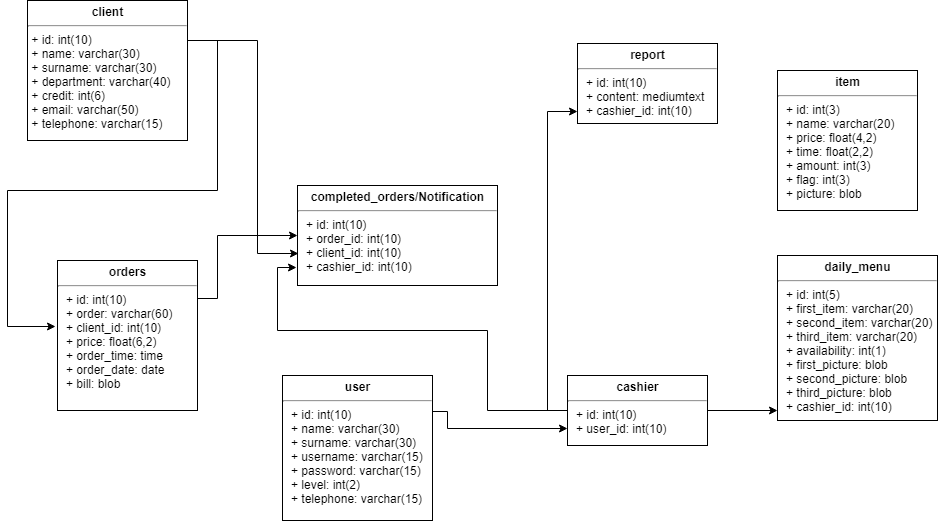

The diagram above was exported from draw.io. Its source (the exported page's mxGraphModel, read from the mxfile embedded in the PNG):
<mxGraphModel dx="1010" dy="533" grid="1" gridSize="10" guides="1" tooltips="1" connect="1" arrows="1" fold="1" page="1" pageScale="1" pageWidth="1100" pageHeight="850" background="#ffffff" math="0" shadow="0">
  <root>
    <mxCell id="0" />
    <mxCell id="1" parent="0" />
    <mxCell id="VaqjyH1pxKXtbpPGaYFA-13" style="edgeStyle=orthogonalEdgeStyle;rounded=0;orthogonalLoop=1;jettySize=auto;html=1;entryX=-0.017;entryY=0.439;entryDx=0;entryDy=0;entryPerimeter=0;" parent="1" source="24794b860abc3c2d-1" target="24794b860abc3c2d-16" edge="1">
      <mxGeometry relative="1" as="geometry">
        <mxPoint x="60" y="400" as="targetPoint" />
        <Array as="points">
          <mxPoint x="270" y="210" />
          <mxPoint x="270" y="360" />
          <mxPoint x="60" y="360" />
          <mxPoint x="60" y="496" />
        </Array>
      </mxGeometry>
    </mxCell>
    <mxCell id="VaqjyH1pxKXtbpPGaYFA-15" value="" style="edgeStyle=orthogonalEdgeStyle;rounded=0;orthogonalLoop=1;jettySize=auto;html=1;entryX=0.004;entryY=0.678;entryDx=0;entryDy=0;entryPerimeter=0;" parent="1" source="24794b860abc3c2d-1" target="24794b860abc3c2d-20" edge="1">
      <mxGeometry relative="1" as="geometry">
        <mxPoint x="320" y="240" as="targetPoint" />
        <Array as="points">
          <mxPoint x="310" y="210" />
          <mxPoint x="310" y="423" />
        </Array>
      </mxGeometry>
    </mxCell>
    <mxCell id="24794b860abc3c2d-1" value="&lt;p style=&quot;margin: 4px 0px 0px ; text-align: center&quot;&gt;&lt;b&gt;client&lt;/b&gt;&lt;/p&gt;&lt;hr&gt;&amp;nbsp;+ id: int(10)&lt;br&gt;&amp;nbsp;+ name: varchar(30)&lt;br&gt;&amp;nbsp;+ surname: varchar(30)&lt;br&gt;&amp;nbsp;+ department: varchar(40)&lt;br&gt;&amp;nbsp;+ credit: int(6)&lt;br&gt;&amp;nbsp;+ email: varchar(50)&lt;br&gt;&amp;nbsp;+ telephone: varchar(15)&lt;br&gt;" style="verticalAlign=top;align=left;overflow=fill;fontSize=12;fontFamily=Helvetica;html=1;rounded=0;shadow=0;comic=0;labelBackgroundColor=none;strokeColor=#000000;strokeWidth=1;fillColor=#ffffff;" parent="1" vertex="1">
      <mxGeometry x="80" y="170" width="160" height="140" as="geometry" />
    </mxCell>
    <mxCell id="VaqjyH1pxKXtbpPGaYFA-16" style="edgeStyle=orthogonalEdgeStyle;rounded=0;orthogonalLoop=1;jettySize=auto;html=1;exitX=1;exitY=0.25;exitDx=0;exitDy=0;entryX=0;entryY=0.5;entryDx=0;entryDy=0;" parent="1" source="24794b860abc3c2d-16" target="24794b860abc3c2d-20" edge="1">
      <mxGeometry relative="1" as="geometry">
        <Array as="points">
          <mxPoint x="270" y="468" />
          <mxPoint x="270" y="405" />
        </Array>
      </mxGeometry>
    </mxCell>
    <mxCell id="24794b860abc3c2d-16" value="&lt;p style=&quot;margin: 4px 0px 0px ; text-align: center&quot;&gt;&lt;b&gt;orders&lt;/b&gt;&lt;/p&gt;&lt;hr&gt;&lt;p style=&quot;margin: 0px ; margin-left: 8px&quot;&gt;+ id: int(10)&lt;/p&gt;&lt;p style=&quot;margin: 0px ; margin-left: 8px&quot;&gt;+ order: varchar(60)&lt;/p&gt;&lt;p style=&quot;margin: 0px ; margin-left: 8px&quot;&gt;+ client_id: int(10)&lt;/p&gt;&lt;p style=&quot;margin: 0px ; margin-left: 8px&quot;&gt;+ price: float(6,2)&lt;/p&gt;&lt;p style=&quot;margin: 0px ; margin-left: 8px&quot;&gt;+ order_time: time&lt;/p&gt;&lt;p style=&quot;margin: 0px ; margin-left: 8px&quot;&gt;+ order_date: date&lt;/p&gt;&lt;p style=&quot;margin: 0px ; margin-left: 8px&quot;&gt;+ bill: blob&lt;/p&gt;" style="verticalAlign=top;align=left;overflow=fill;fontSize=12;fontFamily=Helvetica;html=1;rounded=0;shadow=0;comic=0;labelBackgroundColor=none;strokeColor=#000000;strokeWidth=1;fillColor=#ffffff;" parent="1" vertex="1">
      <mxGeometry x="110" y="430" width="140" height="150" as="geometry" />
    </mxCell>
    <mxCell id="24794b860abc3c2d-20" value="&lt;p style=&quot;margin: 4px 0px 0px ; text-align: center&quot;&gt;&lt;b&gt;completed_orders/Notification&lt;/b&gt;&lt;/p&gt;&lt;hr&gt;&lt;p style=&quot;margin: 0px ; margin-left: 8px&quot;&gt;+ id: int(10)&lt;/p&gt;&lt;p style=&quot;margin: 0px ; margin-left: 8px&quot;&gt;+ order_id: int(10)&lt;/p&gt;&lt;p style=&quot;margin: 0px ; margin-left: 8px&quot;&gt;+ client_id: int(10)&lt;/p&gt;&lt;p style=&quot;margin: 0px ; margin-left: 8px&quot;&gt;+ cashier_id: int(10)&lt;/p&gt;" style="verticalAlign=top;align=left;overflow=fill;fontSize=12;fontFamily=Helvetica;html=1;rounded=0;shadow=0;comic=0;labelBackgroundColor=none;strokeColor=#000000;strokeWidth=1;fillColor=#ffffff;" parent="1" vertex="1">
      <mxGeometry x="350" y="355" width="200" height="100" as="geometry" />
    </mxCell>
    <mxCell id="VaqjyH1pxKXtbpPGaYFA-18" style="edgeStyle=orthogonalEdgeStyle;rounded=0;orthogonalLoop=1;jettySize=auto;html=1;exitX=1;exitY=0.25;exitDx=0;exitDy=0;entryX=0;entryY=0.75;entryDx=0;entryDy=0;" parent="1" source="24794b860abc3c2d-23" target="VaqjyH1pxKXtbpPGaYFA-6" edge="1">
      <mxGeometry relative="1" as="geometry">
        <Array as="points">
          <mxPoint x="500" y="581" />
          <mxPoint x="500" y="598" />
        </Array>
      </mxGeometry>
    </mxCell>
    <mxCell id="24794b860abc3c2d-23" value="&lt;p style=&quot;margin: 4px 0px 0px ; text-align: center&quot;&gt;&lt;b&gt;user&lt;/b&gt;&lt;/p&gt;&lt;hr&gt;&lt;p style=&quot;margin: 0px ; margin-left: 8px&quot;&gt;+ id: int(10)&lt;/p&gt;&lt;p style=&quot;margin: 0px ; margin-left: 8px&quot;&gt;+ name: varchar(30)&lt;/p&gt;&lt;p style=&quot;margin: 0px ; margin-left: 8px&quot;&gt;+ surname: varchar(30)&lt;/p&gt;&lt;p style=&quot;margin: 0px ; margin-left: 8px&quot;&gt;+ username: varchar(15)&lt;/p&gt;&lt;p style=&quot;margin: 0px ; margin-left: 8px&quot;&gt;+ password: varchar(15)&lt;/p&gt;&lt;p style=&quot;margin: 0px ; margin-left: 8px&quot;&gt;+ level: int(2)&lt;/p&gt;&lt;p style=&quot;margin: 0px ; margin-left: 8px&quot;&gt;+ telephone: varchar(15)&lt;/p&gt;" style="verticalAlign=top;align=left;overflow=fill;fontSize=12;fontFamily=Helvetica;html=1;rounded=0;shadow=0;comic=0;labelBackgroundColor=none;strokeColor=#000000;strokeWidth=1;fillColor=#ffffff;" parent="1" vertex="1">
      <mxGeometry x="335" y="545" width="150" height="145" as="geometry" />
    </mxCell>
    <mxCell id="24794b860abc3c2d-24" value="&lt;p style=&quot;margin: 4px 0px 0px ; text-align: center&quot;&gt;&lt;b&gt;daily_menu&lt;/b&gt;&lt;/p&gt;&lt;hr&gt;&lt;p style=&quot;margin: 0px ; margin-left: 8px&quot;&gt;+ id: int(5)&lt;/p&gt;&lt;p style=&quot;margin: 0px ; margin-left: 8px&quot;&gt;+ first_item: varchar(20)&lt;/p&gt;&lt;p style=&quot;margin: 0px ; margin-left: 8px&quot;&gt;+ second_item: varchar(20)&lt;/p&gt;&lt;p style=&quot;margin: 0px ; margin-left: 8px&quot;&gt;+ third_item: varchar(20)&lt;/p&gt;&lt;p style=&quot;margin: 0px ; margin-left: 8px&quot;&gt;+ availability: int(1)&lt;/p&gt;&lt;p style=&quot;margin: 0px ; margin-left: 8px&quot;&gt;+ first_picture: blob&lt;/p&gt;&lt;p style=&quot;margin: 0px ; margin-left: 8px&quot;&gt;+ second_picture: blob&lt;/p&gt;&lt;p style=&quot;margin: 0px ; margin-left: 8px&quot;&gt;+ third_picture: blob&lt;/p&gt;&lt;p style=&quot;margin: 0px ; margin-left: 8px&quot;&gt;+ cashier_id: int(10)&lt;/p&gt;" style="verticalAlign=top;align=left;overflow=fill;fontSize=12;fontFamily=Helvetica;html=1;rounded=0;shadow=0;comic=0;labelBackgroundColor=none;strokeColor=#000000;strokeWidth=1;fillColor=#ffffff;" parent="1" vertex="1">
      <mxGeometry x="830" y="425" width="160" height="165" as="geometry" />
    </mxCell>
    <mxCell id="24794b860abc3c2d-26" value="&lt;p style=&quot;margin: 4px 0px 0px ; text-align: center&quot;&gt;&lt;b&gt;item&lt;/b&gt;&lt;/p&gt;&lt;hr&gt;&lt;p style=&quot;margin: 0px ; margin-left: 8px&quot;&gt;+ id: int(3)&lt;/p&gt;&lt;p style=&quot;margin: 0px ; margin-left: 8px&quot;&gt;+ name: varchar(20)&lt;/p&gt;&lt;p style=&quot;margin: 0px ; margin-left: 8px&quot;&gt;+ price: float(4,2)&lt;/p&gt;&lt;p style=&quot;margin: 0px ; margin-left: 8px&quot;&gt;+ time: float(2,2)&lt;/p&gt;&lt;p style=&quot;margin: 0px ; margin-left: 8px&quot;&gt;+ amount: int(3)&lt;/p&gt;&lt;p style=&quot;margin: 0px ; margin-left: 8px&quot;&gt;+ flag: int(3)&lt;/p&gt;&lt;p style=&quot;margin: 0px ; margin-left: 8px&quot;&gt;+ picture: blob&lt;/p&gt;" style="verticalAlign=top;align=left;overflow=fill;fontSize=12;fontFamily=Helvetica;html=1;rounded=0;shadow=0;comic=0;labelBackgroundColor=none;strokeColor=#000000;strokeWidth=1;fillColor=#ffffff;" parent="1" vertex="1">
      <mxGeometry x="830" y="240" width="140" height="140" as="geometry" />
    </mxCell>
    <mxCell id="VaqjyH1pxKXtbpPGaYFA-19" style="edgeStyle=orthogonalEdgeStyle;rounded=0;orthogonalLoop=1;jettySize=auto;html=1;entryX=-0.004;entryY=0.824;entryDx=0;entryDy=0;entryPerimeter=0;exitX=0;exitY=0.5;exitDx=0;exitDy=0;" parent="1" source="VaqjyH1pxKXtbpPGaYFA-6" target="24794b860abc3c2d-20" edge="1">
      <mxGeometry relative="1" as="geometry">
        <mxPoint x="570" y="280" as="sourcePoint" />
        <Array as="points">
          <mxPoint x="540" y="580" />
          <mxPoint x="540" y="500" />
          <mxPoint x="330" y="500" />
          <mxPoint x="330" y="437" />
        </Array>
      </mxGeometry>
    </mxCell>
    <mxCell id="VaqjyH1pxKXtbpPGaYFA-20" style="edgeStyle=orthogonalEdgeStyle;rounded=0;orthogonalLoop=1;jettySize=auto;html=1;exitX=0;exitY=0.5;exitDx=0;exitDy=0;entryX=0.003;entryY=0.853;entryDx=0;entryDy=0;entryPerimeter=0;" parent="1" source="VaqjyH1pxKXtbpPGaYFA-6" target="VaqjyH1pxKXtbpPGaYFA-7" edge="1">
      <mxGeometry relative="1" as="geometry" />
    </mxCell>
    <mxCell id="RF-1aS7wGQ9_S8dyu9-9-1" style="edgeStyle=orthogonalEdgeStyle;rounded=0;orthogonalLoop=1;jettySize=auto;html=1;exitX=1;exitY=0.5;exitDx=0;exitDy=0;" edge="1" parent="1" source="VaqjyH1pxKXtbpPGaYFA-6">
      <mxGeometry relative="1" as="geometry">
        <mxPoint x="830" y="580" as="targetPoint" />
      </mxGeometry>
    </mxCell>
    <mxCell id="VaqjyH1pxKXtbpPGaYFA-6" value="&lt;p style=&quot;margin: 4px 0px 0px ; text-align: center&quot;&gt;&lt;b&gt;cashier&lt;/b&gt;&lt;/p&gt;&lt;hr&gt;&lt;p style=&quot;margin: 0px ; margin-left: 8px&quot;&gt;+ id: int(10)&lt;/p&gt;&lt;p style=&quot;margin: 0px ; margin-left: 8px&quot;&gt;+ user_id: int(10)&lt;/p&gt;" style="verticalAlign=top;align=left;overflow=fill;fontSize=12;fontFamily=Helvetica;html=1;rounded=0;shadow=0;comic=0;labelBackgroundColor=none;strokeColor=#000000;strokeWidth=1;fillColor=#ffffff;" parent="1" vertex="1">
      <mxGeometry x="620" y="545" width="140" height="70" as="geometry" />
    </mxCell>
    <mxCell id="VaqjyH1pxKXtbpPGaYFA-7" value="&lt;p style=&quot;margin: 4px 0px 0px ; text-align: center&quot;&gt;&lt;b&gt;report&lt;/b&gt;&lt;/p&gt;&lt;hr&gt;&lt;p style=&quot;margin: 0px ; margin-left: 8px&quot;&gt;+ id: int(10)&lt;/p&gt;&lt;p style=&quot;margin: 0px ; margin-left: 8px&quot;&gt;+ content: mediumtext&lt;/p&gt;&lt;p style=&quot;margin: 0px ; margin-left: 8px&quot;&gt;+ cashier_id: int(10)&lt;/p&gt;" style="verticalAlign=top;align=left;overflow=fill;fontSize=12;fontFamily=Helvetica;html=1;rounded=0;shadow=0;comic=0;labelBackgroundColor=none;strokeColor=#000000;strokeWidth=1;fillColor=#ffffff;" parent="1" vertex="1">
      <mxGeometry x="630" y="213" width="140" height="80" as="geometry" />
    </mxCell>
  </root>
</mxGraphModel>